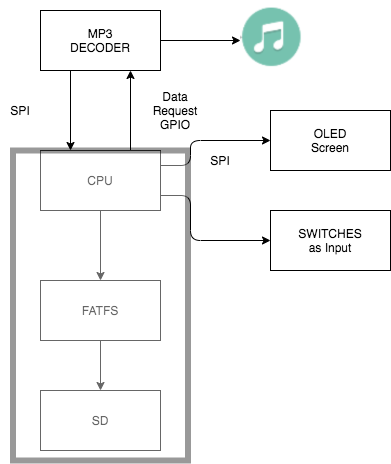

The diagram above was exported from draw.io. Its source (the exported page's mxGraphModel, read from the mxfile embedded in the PNG):
<mxGraphModel dx="946" dy="614" grid="1" gridSize="10" guides="1" tooltips="1" connect="1" arrows="1" fold="1" page="1" pageScale="1" pageWidth="850" pageHeight="1100" math="0" shadow="0">
  <root>
    <mxCell id="0" />
    <mxCell id="1" parent="0" />
    <mxCell id="XrZLOPScmer4USGQ86Hg-1" value="" style="rounded=0;whiteSpace=wrap;html=1;" vertex="1" parent="1">
      <mxGeometry x="290" y="140" width="120" height="60" as="geometry" />
    </mxCell>
    <mxCell id="XrZLOPScmer4USGQ86Hg-2" value="MP3 DECODER" style="text;html=1;strokeColor=none;fillColor=none;align=center;verticalAlign=middle;whiteSpace=wrap;rounded=0;" vertex="1" parent="1">
      <mxGeometry x="330" y="160" width="40" height="20" as="geometry" />
    </mxCell>
    <mxCell id="XrZLOPScmer4USGQ86Hg-3" value="" style="endArrow=classic;html=1;exitX=1;exitY=0.5;exitDx=0;exitDy=0;" edge="1" parent="1" source="XrZLOPScmer4USGQ86Hg-1">
      <mxGeometry width="50" height="50" relative="1" as="geometry">
        <mxPoint x="400" y="300" as="sourcePoint" />
        <mxPoint x="490" y="170" as="targetPoint" />
      </mxGeometry>
    </mxCell>
    <mxCell id="XrZLOPScmer4USGQ86Hg-4" value="" style="shape=image;verticalLabelPosition=bottom;labelBackgroundColor=#ffffff;verticalAlign=top;aspect=fixed;imageAspect=0;image=data:image/png,(base64 omitted: 15148 chars);" vertex="1" parent="1">
      <mxGeometry x="490" y="130" width="63.78" height="80" as="geometry" />
    </mxCell>
    <mxCell id="XrZLOPScmer4USGQ86Hg-5" value="" style="endArrow=classic;html=1;exitX=0.25;exitY=1;exitDx=0;exitDy=0;" edge="1" parent="1" source="XrZLOPScmer4USGQ86Hg-1">
      <mxGeometry width="50" height="50" relative="1" as="geometry">
        <mxPoint x="330" y="210" as="sourcePoint" />
        <mxPoint x="320" y="280" as="targetPoint" />
      </mxGeometry>
    </mxCell>
    <mxCell id="XrZLOPScmer4USGQ86Hg-6" value="" style="endArrow=classic;html=1;entryX=0.75;entryY=1;entryDx=0;entryDy=0;" edge="1" parent="1" target="XrZLOPScmer4USGQ86Hg-1">
      <mxGeometry width="50" height="50" relative="1" as="geometry">
        <mxPoint x="380" y="280" as="sourcePoint" />
        <mxPoint x="530" y="330" as="targetPoint" />
      </mxGeometry>
    </mxCell>
    <mxCell id="XrZLOPScmer4USGQ86Hg-7" value="SPI" style="text;html=1;strokeColor=none;fillColor=none;align=center;verticalAlign=middle;whiteSpace=wrap;rounded=0;" vertex="1" parent="1">
      <mxGeometry x="250" y="230" width="40" height="20" as="geometry" />
    </mxCell>
    <mxCell id="XrZLOPScmer4USGQ86Hg-8" value="Data Request GPIO" style="text;html=1;strokeColor=none;fillColor=none;align=center;verticalAlign=middle;whiteSpace=wrap;rounded=0;" vertex="1" parent="1">
      <mxGeometry x="405" y="230" width="40" height="20" as="geometry" />
    </mxCell>
    <mxCell id="XrZLOPScmer4USGQ86Hg-9" value="" style="rounded=0;whiteSpace=wrap;html=1;" vertex="1" parent="1">
      <mxGeometry x="290" y="280" width="120" height="60" as="geometry" />
    </mxCell>
    <mxCell id="XrZLOPScmer4USGQ86Hg-10" value="CPU" style="text;html=1;strokeColor=none;fillColor=none;align=center;verticalAlign=middle;whiteSpace=wrap;rounded=0;" vertex="1" parent="1">
      <mxGeometry x="330" y="300" width="40" height="20" as="geometry" />
    </mxCell>
    <mxCell id="XrZLOPScmer4USGQ86Hg-11" value="" style="rounded=0;whiteSpace=wrap;html=1;" vertex="1" parent="1">
      <mxGeometry x="520" y="240" width="120" height="60" as="geometry" />
    </mxCell>
    <mxCell id="XrZLOPScmer4USGQ86Hg-12" value="" style="rounded=0;whiteSpace=wrap;html=1;" vertex="1" parent="1">
      <mxGeometry x="520" y="340" width="120" height="60" as="geometry" />
    </mxCell>
    <mxCell id="XrZLOPScmer4USGQ86Hg-13" value="" style="endArrow=classic;html=1;entryX=0;entryY=0.5;entryDx=0;entryDy=0;exitX=1;exitY=0.25;exitDx=0;exitDy=0;" edge="1" parent="1" source="XrZLOPScmer4USGQ86Hg-9" target="XrZLOPScmer4USGQ86Hg-11">
      <mxGeometry width="50" height="50" relative="1" as="geometry">
        <mxPoint x="420" y="440" as="sourcePoint" />
        <mxPoint x="470" y="390" as="targetPoint" />
        <Array as="points">
          <mxPoint x="440" y="295" />
          <mxPoint x="440" y="270" />
        </Array>
      </mxGeometry>
    </mxCell>
    <mxCell id="XrZLOPScmer4USGQ86Hg-14" value="" style="endArrow=classic;html=1;entryX=0;entryY=0.5;entryDx=0;entryDy=0;exitX=1;exitY=0.75;exitDx=0;exitDy=0;" edge="1" parent="1" source="XrZLOPScmer4USGQ86Hg-9" target="XrZLOPScmer4USGQ86Hg-12">
      <mxGeometry width="50" height="50" relative="1" as="geometry">
        <mxPoint x="340" y="490" as="sourcePoint" />
        <mxPoint x="390" y="440" as="targetPoint" />
        <Array as="points">
          <mxPoint x="440" y="325" />
          <mxPoint x="440" y="370" />
        </Array>
      </mxGeometry>
    </mxCell>
    <mxCell id="XrZLOPScmer4USGQ86Hg-15" value="SPI" style="text;html=1;strokeColor=none;fillColor=none;align=center;verticalAlign=middle;whiteSpace=wrap;rounded=0;" vertex="1" parent="1">
      <mxGeometry x="450" y="280" width="40" height="20" as="geometry" />
    </mxCell>
    <mxCell id="XrZLOPScmer4USGQ86Hg-16" value="OLED Screen" style="text;html=1;strokeColor=none;fillColor=none;align=center;verticalAlign=middle;whiteSpace=wrap;rounded=0;" vertex="1" parent="1">
      <mxGeometry x="560" y="260" width="40" height="20" as="geometry" />
    </mxCell>
    <mxCell id="XrZLOPScmer4USGQ86Hg-17" value="SWITCHES as Input" style="text;html=1;strokeColor=none;fillColor=none;align=center;verticalAlign=middle;whiteSpace=wrap;rounded=0;" vertex="1" parent="1">
      <mxGeometry x="560" y="360" width="40" height="20" as="geometry" />
    </mxCell>
    <mxCell id="XrZLOPScmer4USGQ86Hg-18" value="" style="rounded=0;whiteSpace=wrap;html=1;" vertex="1" parent="1">
      <mxGeometry x="290" y="410" width="120" height="60" as="geometry" />
    </mxCell>
    <mxCell id="XrZLOPScmer4USGQ86Hg-19" value="" style="endArrow=classic;html=1;entryX=0.5;entryY=0;entryDx=0;entryDy=0;exitX=0.5;exitY=1;exitDx=0;exitDy=0;" edge="1" parent="1" source="XrZLOPScmer4USGQ86Hg-9" target="XrZLOPScmer4USGQ86Hg-18">
      <mxGeometry width="50" height="50" relative="1" as="geometry">
        <mxPoint x="210" y="420" as="sourcePoint" />
        <mxPoint x="260" y="370" as="targetPoint" />
      </mxGeometry>
    </mxCell>
    <mxCell id="XrZLOPScmer4USGQ86Hg-20" value="FATFS" style="text;html=1;strokeColor=none;fillColor=none;align=center;verticalAlign=middle;whiteSpace=wrap;rounded=0;" vertex="1" parent="1">
      <mxGeometry x="330" y="430" width="40" height="20" as="geometry" />
    </mxCell>
    <mxCell id="XrZLOPScmer4USGQ86Hg-21" value="" style="rounded=0;whiteSpace=wrap;html=1;" vertex="1" parent="1">
      <mxGeometry x="290" y="520" width="120" height="60" as="geometry" />
    </mxCell>
    <mxCell id="XrZLOPScmer4USGQ86Hg-22" value="SD" style="text;html=1;strokeColor=none;fillColor=none;align=center;verticalAlign=middle;whiteSpace=wrap;rounded=0;" vertex="1" parent="1">
      <mxGeometry x="330" y="540" width="40" height="20" as="geometry" />
    </mxCell>
    <mxCell id="XrZLOPScmer4USGQ86Hg-23" value="" style="endArrow=classic;html=1;entryX=0.5;entryY=0;entryDx=0;entryDy=0;exitX=0.5;exitY=1;exitDx=0;exitDy=0;" edge="1" parent="1" source="XrZLOPScmer4USGQ86Hg-18" target="XrZLOPScmer4USGQ86Hg-21">
      <mxGeometry width="50" height="50" relative="1" as="geometry">
        <mxPoint x="170" y="530" as="sourcePoint" />
        <mxPoint x="220" y="480" as="targetPoint" />
      </mxGeometry>
    </mxCell>
    <mxCell id="XrZLOPScmer4USGQ86Hg-24" value="" style="rounded=0;whiteSpace=wrap;html=1;opacity=40;strokeWidth=6;" vertex="1" parent="1">
      <mxGeometry x="262.5" y="280" width="175" height="310" as="geometry" />
    </mxCell>
  </root>
</mxGraphModel>